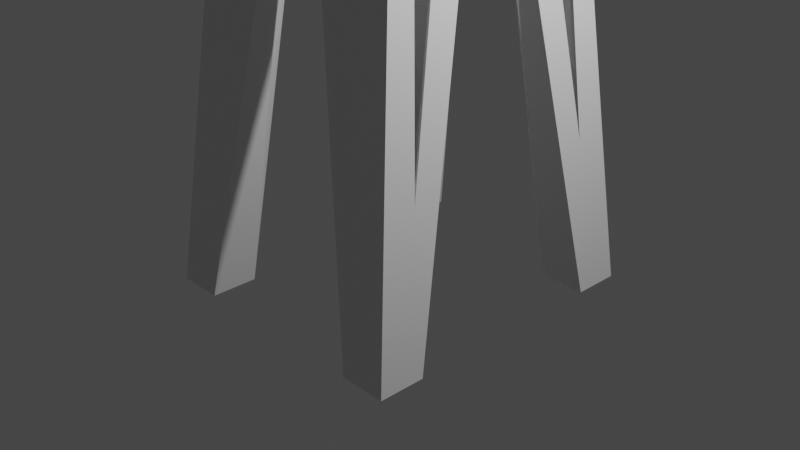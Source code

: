 # Source: TransmBackup.blend  (saved by Blender 3.3.6; exported with 4.5.12 LTS)
import bpy
from mathutils import Matrix  # noqa: F401  (used for matrix-valued properties, if any)

bpy.ops.wm.read_factory_settings(use_empty=True)
scene = bpy.context.scene
scene.name = 'Scene'

# ---- collections
col_collection = bpy.data.collections.new('Collection'); scene.collection.children.link(col_collection)

# ---- materials (node trees are filled in below, after node groups)
mat_material = bpy.data.materials.new('Material')
mat_material.alpha_threshold = 0.0
mat_material.use_transparent_shadow = False
mat_material.roughness = 0.5
mat_material.line_color = (0.0, 0.0, 0.0, 1.0)

# ---- material node trees
mat_material.use_nodes = True; mat_material.node_tree.nodes.clear()
_N = mat_material.node_tree.nodes; _L = mat_material.node_tree.links
n0 = _N.new('ShaderNodeOutputMaterial'); n0.name = 'Material Output'; n0.location = (300, 300)
n1 = _N.new('ShaderNodeBsdfPrincipled'); n1.name = 'Principled BSDF'; n1.location = (10, 300)
n1.distribution = 'GGX'
n1.subsurface_method = 'RANDOM_WALK_SKIN'
n1.inputs[3].default_value = 1.45
n1.inputs[27].default_value = (0.0, 0.0, 0.0, 1.0)
n1.inputs[28].default_value = 1.0
_L.new(n1.outputs[0], n0.inputs[0])
n0.is_active_output = True

# ---- world
world_world = bpy.data.worlds.new('World'); scene.world = world_world
world_world.use_nodes = True; world_world.node_tree.nodes.clear()
_N = world_world.node_tree.nodes; _L = world_world.node_tree.links
n0 = _N.new('ShaderNodeOutputWorld'); n0.name = 'World Output'; n0.location = (300, 300)
n1 = _N.new('ShaderNodeBackground'); n1.name = 'Background'; n1.location = (10, 300)
n1.inputs[0].default_value = (0.05088, 0.05088, 0.05088, 1.0)
_L.new(n1.outputs[0], n0.inputs[0])
n0.is_active_output = True
world_world.color = (0.05088, 0.05088, 0.05088)
world_world.use_sun_shadow = False
world_world.sun_shadow_jitter_overblur = 0.0

# ---- cameras
cam_camera = bpy.data.cameras.new('Camera')
cam_camera.clip_end = 100.0
cam_camera.ortho_scale = 7.314

# ---- lights
light_light = bpy.data.lights.new('Light', 'POINT')
light_light.transmission_factor = 0.0
light_light.energy = 1000.0
light_light.shadow_soft_size = 0.1
light_light.shadow_maximum_resolution = 0.006
light_light.use_absolute_resolution = True

# ---- meshes
me_cube = bpy.data.meshes.new('Cube')
me_cube.from_pydata([(-0.5507, 0.5178, 1.0), (-1.496, 1.622, -1.135), (-1.496, 1.122, -1.135), (-0.9964, 1.622, -1.135), (-1.0, 1.0, 0.0), (-0.5468, 0.0, 1.004), (0.02597, 0.4607, 0.9945), (0.0, 1.0, 0.0), (-0.9964, 1.122, -1.135), (-1.0, 0.0, 0.0), (0.0, 0.0, 1.0), (-0.8809, -0.03039, 0.2651), (-0.9691, -0.007875, 0.06869), (-0.9709, 0.5771, 0.06472), (-0.9483, 0.6451, 0.1496), (-0.8597, 0.1494, 0.3123), (-0.8139, 0.5122, 0.4141), (0.01509, 0.911, 0.2276), (0.004636, 0.9726, 0.05673), (-0.5648, 0.9717, 0.05879), (-0.5364, 0.9302, 0.1448), (-0.14, 0.8851, 0.2812), (-0.4727, 0.8238, 0.4082), (-0.08454, 0.8248, 0.3989), (-0.3849, 0.7829, 0.4871), (-0.07978, 0.742, 0.5618), (-0.4128, 0.7383, 0.5735), (-0.441, 0.6932, 0.6607), (-0.4978, 0.7516, 0.5393), (-0.09572, 0.6841, 0.6749), (-0.3825, 0.6282, 0.785), (-0.821, 0.1679, 0.3985), (-0.7855, 0.465, 0.4775), (-0.7452, 0.1339, 0.5671), (-0.8144, 0.1182, 0.413), (-0.744, 0.4743, 0.5697), (-0.6485, 0.4958, 0.7822), (-0.7164, 0.1573, 0.6311), (-0.7562, 0.5581, 0.554), (-0.6698, 0.126, 0.7349), (-0.6244, 0.4302, 0.8358), (-0.6005, 0.07535, 0.8891), (-0.08997, 0.6241, 0.7922), (-0.3308, 0.589, 0.8609), (-0.01527, 0.5399, 0.9567), (-0.5488, 0.2589, 1.002), (-0.2624, 0.4892, 0.9972), (0.01298, 0.2304, 0.9972), (-0.3333, 2.342, 1.342), (0.0, 2.344, 1.336), (-0.5411, 0.2546, 1.039), (-0.5431, 0.4489, 1.074), (-0.2547, 0.4376, 1.068), (0.03359, 0.4264, 1.062), (0.02061, 0.2494, 1.032), (0.0, 0.0, 1.001), (-0.2658, 0.0, 1.003), (-0.5392, 0.0, 1.004), (-0.2603, 0.252, 1.036), (-0.6216, 2.34, 1.348), (-0.614, 1.974, 1.364), (0.0, 2.02, 1.355), (-0.3257, 1.997, 1.36), (-0.1958, 2.801, 1.701), (0.0, 2.803, 1.695), (-0.4841, 2.799, 1.708), (-0.4765, 2.433, 1.723), (0.0, 2.479, 1.715), (-0.1881, 2.456, 1.719), (-0.3029, 2.444, 1.422), (-0.5927, 2.437, 1.424), (0.0, 2.45, 1.419), (-0.2369, 5.001, 1.374), (0.0, 5.002, 1.371), (-0.3164, 5.0, 1.377), (-0.3121, 5.047, 1.414), (-0.235, 5.05, 1.413), (0.0, 5.053, 1.411), (-0.3056, 2.064, 1.412), (0.0, 2.088, 1.408), (-0.5942, 2.04, 1.416), (-0.3356, 0.0, 1.361), (0.0, 0.0, 1.343), (-0.5898, 0.0, 1.368), (-0.3155, 0.0, 1.414), (0.0, 0.0, 1.396), (-0.57, 0.0, 1.419), (-1.029, 0.3553, -0.06578), (-1.03, 0.842, -0.06795), (-1.136, 0.9509, -0.3114), (-1.137, 0.6164, -0.3134), (-0.2593, 0.8085, -0.06875), (-0.7451, 0.323, -0.06908), (-0.822, 0.8015, -0.6325), (-1.158, 0.9317, -0.361), (-1.161, 0.6961, -0.3671), (-1.355, 1.096, -0.8106)], [], [(9, 12, 13, 11, 15, 14, 4), (1, 4, 7, 3), (4, 20, 21, 17, 19, 18, 7), (1, 3, 8, 2), (2, 9, 95, 96, 1), (45, 5, 57, 50), (8, 3, 7), (2, 8, 9), (9, 92, 91, 7), (17, 21, 22, 20, 4, 0, 27, 28, 26, 24, 23, 25), (4, 14, 16, 15, 11, 34, 31, 32, 35, 38, 36, 0), (25, 24, 26, 29, 30, 43, 42, 44, 6, 17), (0, 36, 40, 41, 5, 45), (5, 41, 39, 40, 36, 37, 35, 32, 33, 34, 11), (6, 44, 43, 30, 27, 0, 46), (10, 47, 54, 55), (47, 6, 53, 54), (6, 46, 48, 49), (58, 50, 57, 56), (54, 58, 56, 55), (53, 52, 58, 54), (52, 51, 50, 58), (53, 6, 49, 61), (0, 45, 50, 51), (61, 49, 71, 64, 67, 79), (62, 61, 82, 81), (51, 52, 62, 60), (52, 53, 61, 62), (0, 51, 60, 59), (46, 0, 59, 48), (64, 63, 68, 67), (63, 65, 66, 68), (59, 60, 80, 66, 65, 70), (61, 79, 85, 82), (69, 71, 77, 76), (70, 69, 76, 75), (73, 72, 76, 77), (69, 70, 65, 63), (71, 69, 63, 64), (72, 74, 75, 76), (49, 48, 72, 73), (71, 49, 73, 77), (48, 59, 74, 72), (59, 70, 75, 74), (81, 82, 85, 84), (78, 79, 67, 68), (80, 78, 68, 66), (83, 81, 84, 86), (78, 80, 86, 84), (80, 60, 83, 86), (60, 62, 81, 83), (79, 78, 84, 85), (7, 91, 93, 92, 9, 8), (4, 89, 88, 87, 9), (1, 96, 94, 95, 9, 87, 90, 89, 4)])
_uv = me_cube.uv_layers.new(name='UVMap')
_uv.uv.foreach_set('vector', [0.5, 0.125, 0.5086, 0.125, 0.5081, 0.2001, 0.5331, 0.125, 0.539, 0.1513, 0.5244, 0.2004, 0.5, 0.25, 0.375, 0.25, 0.5, 0.25, 0.5, 0.375, 0.375, 0.375, 0.5, 0.25, 0.5181, 0.3025, 0.5298, 0.3528, 0.5231, 0.375, 0.5073, 0.302, 0.5071, 0.375, 0.5, 0.375, 0.125, 0.5, 0.25, 0.5, 0.25, 0.625, 0.125, 0.625, 0.375, 0.125, 0.5, 0.125, 0.4596, 0.1716, 0.4107, 0.1773, 0.375, 0.25, 0.625, 0.1875, 0.625, 0.125, 0.625, 0.125, 0.625, 0.1875, 0.25, 0.625, 0.25, 0.5, 0.25, 0.625, 0.125, 0.625, 0.25, 0.625, 0.125, 0.625, 0.125, 0.625, 0.1326, 0.625, 0.1326, 0.625, 0.125, 0.625, 0.5231, 0.375, 0.5298, 0.3528, 0.5457, 0.3016, 0.5181, 0.3025, 0.5, 0.25, 0.625, 0.25, 0.5803, 0.2898, 0.565, 0.2887, 0.5688, 0.3, 0.5574, 0.3102, 0.5456, 0.3574, 0.5672, 0.3548, 0.5, 0.25, 0.5244, 0.2004, 0.5518, 0.2083, 0.539, 0.1513, 0.5331, 0.125, 0.5515, 0.1507, 0.5497, 0.1576, 0.5597, 0.2046, 0.5713, 0.2126, 0.5692, 0.2239, 0.5978, 0.2311, 0.625, 0.25, 0.5672, 0.3548, 0.5574, 0.3102, 0.5688, 0.3, 0.5821, 0.349, 0.5967, 0.2935, 0.6067, 0.2992, 0.5976, 0.3465, 0.6193, 0.3569, 0.625, 0.375, 0.5231, 0.375, 0.625, 0.25, 0.5978, 0.2311, 0.6045, 0.2229, 0.6111, 0.1587, 0.625, 0.125, 0.625, 0.1875, 0.625, 0.125, 0.6111, 0.1587, 0.5919, 0.163, 0.6045, 0.2229, 0.5978, 0.2311, 0.5789, 0.164, 0.5713, 0.2126, 0.5597, 0.2046, 0.5708, 0.1577, 0.5515, 0.1507, 0.5331, 0.125, 0.625, 0.375, 0.6193, 0.3569, 0.6067, 0.2992, 0.5967, 0.2935, 0.5803, 0.2898, 0.625, 0.25, 0.625, 0.3125, 0.0, 0.0, 0.0, 0.0, 0.0, 0.0, 0.0, 0.0, 0.0, 0.0, 0.0, 0.0, 0.0, 0.0, 0.0, 0.0, 0.625, 0.375, 0.625, 0.3125, 0.625, 0.3125, 0.625, 0.375, 0.8125, 0.5625, 0.875, 0.5625, 0.875, 0.625, 0.8125, 0.625, 0.75, 0.5625, 0.8125, 0.5625, 0.8125, 0.625, 0.75, 0.625, 0.75, 0.5, 0.8125, 0.5, 0.8125, 0.5625, 0.75, 0.5625, 0.8125, 0.5, 0.875, 0.5, 0.875, 0.5625, 0.8125, 0.5625, 0.0, 0.0, 0.0, 0.0, 0.0, 0.0, 0.0, 0.0, 0.625, 0.25, 0.625, 0.1875, 0.625, 0.1875, 0.625, 0.25, 0.0, 0.0, 0.0, 0.0, 0.0, 0.0, 0.0, 0.0, 0.0, 0.0, 0.0, 0.0, 0.8125, 0.5, 0.75, 0.5, 0.75, 0.5, 0.8125, 0.5, 0.875, 0.5, 0.8125, 0.5, 0.8125, 0.5, 0.875, 0.5, 0.8125, 0.5, 0.75, 0.5, 0.75, 0.5, 0.8125, 0.5, 0.625, 0.25, 0.625, 0.25, 0.625, 0.25, 0.625, 0.25, 0.625, 0.3125, 0.625, 0.25, 0.625, 0.25, 0.625, 0.3125, 0.625, 0.375, 0.625, 0.3125, 0.625, 0.3125, 0.625, 0.375, 0.625, 0.3125, 0.625, 0.25, 0.625, 0.25, 0.625, 0.3125, 0.625, 0.25, 0.625, 0.25, 0.625, 0.25, 0.625, 0.25, 0.625, 0.25, 0.625, 0.25, 0.0, 0.0, 0.0, 0.0, 0.0, 0.0, 0.0, 0.0, 0.625, 0.3125, 0.625, 0.375, 0.625, 0.375, 0.625, 0.3125, 0.625, 0.25, 0.625, 0.3125, 0.625, 0.3125, 0.625, 0.25, 0.625, 0.375, 0.625, 0.3125, 0.625, 0.3125, 0.625, 0.375, 0.625, 0.3125, 0.625, 0.25, 0.625, 0.25, 0.625, 0.3125, 0.625, 0.375, 0.625, 0.3125, 0.625, 0.3125, 0.625, 0.375, 0.625, 0.3125, 0.625, 0.25, 0.625, 0.25, 0.625, 0.3125, 0.625, 0.375, 0.625, 0.3125, 0.625, 0.3125, 0.625, 0.375, 0.0, 0.0, 0.0, 0.0, 0.0, 0.0, 0.0, 0.0, 0.625, 0.3125, 0.625, 0.25, 0.625, 0.25, 0.625, 0.3125, 0.625, 0.25, 0.625, 0.25, 0.625, 0.25, 0.625, 0.25, 0.8125, 0.5, 0.75, 0.5, 0.75, 0.5, 0.8125, 0.5, 0.8125, 0.5, 0.75, 0.5, 0.75, 0.5, 0.8125, 0.5, 0.875, 0.5, 0.8125, 0.5, 0.8125, 0.5, 0.875, 0.5, 0.875, 0.5, 0.8125, 0.5, 0.8125, 0.5, 0.875, 0.5, 0.8125, 0.5, 0.875, 0.5, 0.875, 0.5, 0.8125, 0.5, 0.625, 0.25, 0.625, 0.25, 0.625, 0.25, 0.625, 0.25, 0.875, 0.5, 0.8125, 0.5, 0.8125, 0.5, 0.875, 0.5, 0.75, 0.5, 0.8125, 0.5, 0.8125, 0.5, 0.75, 0.5, 0.125, 0.625, 0.1326, 0.625, 0.1947, 0.625, 0.1326, 0.625, 0.125, 0.625, 0.25, 0.625, 0.5, 0.25, 0.4657, 0.2143, 0.4925, 0.2232, 0.4928, 0.1619, 0.5, 0.125, 0.375, 0.25, 0.4107, 0.1773, 0.4602, 0.2062, 0.4596, 0.1716, 0.5, 0.125, 0.4928, 0.1619, 0.4655, 0.1664, 0.4657, 0.2143, 0.5, 0.25])
me_cube.materials.append(mat_material)
me_cube.use_mirror_vertex_groups = False
me_cube.update()

# ---- objects
ob_cube = bpy.data.objects.new('Cube', me_cube)
ob_light = bpy.data.objects.new('Light', light_light)
ob_camera = bpy.data.objects.new('Camera', cam_camera)

# ---- transforms, parenting, visibility, modifiers, constraints
ob_cube.location = (0.0, 0.0, 5.0)
ob_cube.scale = (1.0, 1.0, 5.0)
ob_cube.lock_rotations_4d = False
ob_cube.empty_display_type = 'ARROWS'
ob_cube.lineart.crease_threshold = 0.0
_m = ob_cube.modifiers.new('Mirror', 'MIRROR')
_m.use_axis = (True, True, False)
_m.use_clip = True
_m.use_mirror_merge = False
_m = ob_cube.modifiers.new('Solidify', 'SOLIDIFY')
_m.thickness = 0.03
ob_light.location = (4.076, 1.005, 5.904)
ob_light.rotation_euler = (0.6503, 0.05522, 1.866)
ob_light.lock_rotations_4d = False
ob_light.empty_display_type = 'ARROWS'
ob_light.color = (0.0, 0.0, 0.0, 0.0)
ob_light.lineart.crease_threshold = 0.0
ob_camera.location = (7.359, -6.926, 4.958)
ob_camera.rotation_euler = (1.109, 0.0, 0.8149)
ob_camera.lock_rotations_4d = False
ob_camera.empty_display_type = 'ARROWS'
ob_camera.color = (0.0, 0.0, 0.0, 0.0)
ob_camera.display_type = 'WIRE'
ob_camera.lineart.crease_threshold = 0.0

# ---- collection membership
col_collection.objects.link(ob_cube)
col_collection.objects.link(ob_light)
col_collection.objects.link(ob_camera)

# ---- scene / render settings (as saved in the file)
scene.camera = ob_camera
scene.frame_start = 1; scene.frame_end = 250; scene.frame_set(1)
scene.render.engine = 'BLENDER_EEVEE_NEXT'
scene.cycles.sampling_pattern = 'TABULATED_SOBOL'
scene.cycles.use_light_tree = False
scene.view_settings.view_transform = 'Filmic'
bpy.context.view_layer.update()
